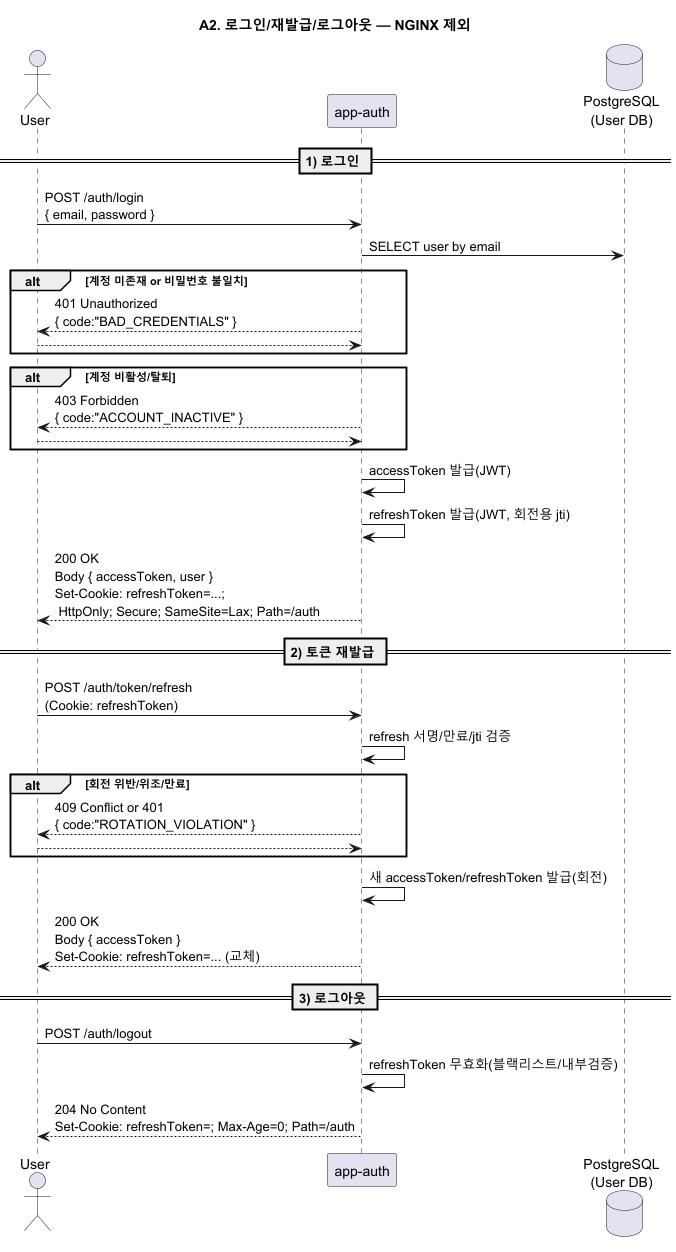

The diagram above was rendered by PlantUML. Its source (embedded in the PNG):
@startuml A2_login_refresh_logout
title A2. 로그인/재발급/로그아웃 — NGINX 제외

actor User
participant "app-auth" as AUTH
database "PostgreSQL\n(User DB)" as PG

== 1) 로그인 ==
User -> AUTH: POST /auth/login\n{ email, password }
AUTH -> PG: SELECT user by email
alt 계정 미존재 or 비밀번호 불일치
  AUTH --> User: 401 Unauthorized\n{ code:"BAD_CREDENTIALS" }
  return
end
alt 계정 비활성/탈퇴
  AUTH --> User: 403 Forbidden\n{ code:"ACCOUNT_INACTIVE" }
  return
end

AUTH -> AUTH: accessToken 발급(JWT)
AUTH -> AUTH: refreshToken 발급(JWT, 회전용 jti)
AUTH --> User: 200 OK\nBody { accessToken, user }\nSet-Cookie: refreshToken=...;\n HttpOnly; Secure; SameSite=Lax; Path=/auth

== 2) 토큰 재발급 ==
User -> AUTH: POST /auth/token/refresh\n(Cookie: refreshToken)
AUTH -> AUTH: refresh 서명/만료/jti 검증
alt 회전 위반/위조/만료
  AUTH --> User: 409 Conflict or 401\n{ code:"ROTATION_VIOLATION" }
  return
end
AUTH -> AUTH: 새 accessToken/refreshToken 발급(회전)
AUTH --> User: 200 OK\nBody { accessToken }\nSet-Cookie: refreshToken=... (교체)

== 3) 로그아웃 ==
User -> AUTH: POST /auth/logout
AUTH -> AUTH: refreshToken 무효화(블랙리스트/내부검증)
AUTH --> User: 204 No Content\nSet-Cookie: refreshToken=; Max-Age=0; Path=/auth
@enduml